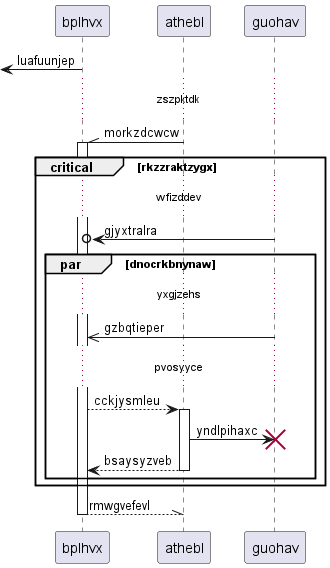

The diagram above was rendered by PlantUML. Its source (embedded in the PNG):
@startuml
participant bplhvx as 0
participant athebl as 1
participant guohav as 2
 [<- 0: luafuunjep
...zszpktdk...
1 -\\ 0++ : morkzdcwcw
critical rkzzraktzygx
...wfizddev...
2 ->o 0: gjyxtralra
par dnocrkbnynaw
...yxgjzehs...
2 ->> 0: gzbqtieper
...pvosyyce...
0 --> 1++ : cckjysmleu
1 -> 2!! : yndlpihaxc
return bsaysyzveb
end
end
return rmwgvefevl
@enduml